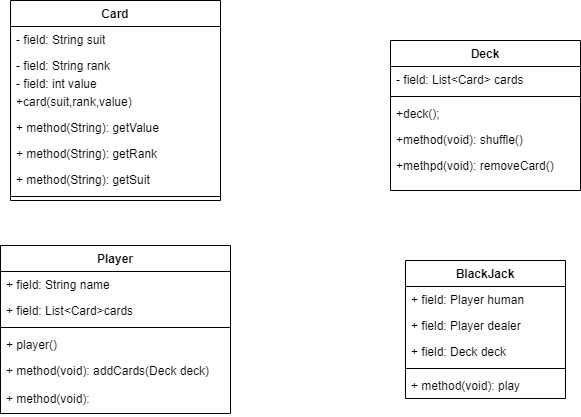

The diagram above was exported from draw.io. Its source (the exported page's mxGraphModel, read from the mxfile embedded in the PNG):
<mxGraphModel dx="1434" dy="790" grid="1" gridSize="10" guides="1" tooltips="1" connect="1" arrows="1" fold="1" page="1" pageScale="1" pageWidth="827" pageHeight="1169" math="0" shadow="0">
  <root>
    <mxCell id="0" />
    <mxCell id="1" parent="0" />
    <mxCell id="LRFWqNnq46JUcUMw9pSd-4" value="Card" style="swimlane;fontStyle=1;align=center;verticalAlign=top;childLayout=stackLayout;horizontal=1;startSize=26;horizontalStack=0;resizeParent=1;resizeParentMax=0;resizeLast=0;collapsible=1;marginBottom=0;whiteSpace=wrap;html=1;" parent="1" vertex="1">
      <mxGeometry x="150" y="170" width="210" height="200" as="geometry" />
    </mxCell>
    <mxCell id="LRFWqNnq46JUcUMw9pSd-5" value="- field: String suit" style="text;strokeColor=none;fillColor=none;align=left;verticalAlign=top;spacingLeft=4;spacingRight=4;overflow=hidden;rotatable=0;points=[[0,0.5],[1,0.5]];portConstraint=eastwest;whiteSpace=wrap;html=1;" parent="LRFWqNnq46JUcUMw9pSd-4" vertex="1">
      <mxGeometry y="26" width="210" height="26" as="geometry" />
    </mxCell>
    <mxCell id="LRFWqNnq46JUcUMw9pSd-10" value="- field: String rank" style="text;strokeColor=none;fillColor=none;align=left;verticalAlign=top;spacingLeft=4;spacingRight=4;overflow=hidden;rotatable=0;points=[[0,0.5],[1,0.5]];portConstraint=eastwest;whiteSpace=wrap;html=1;" parent="LRFWqNnq46JUcUMw9pSd-4" vertex="1">
      <mxGeometry y="52" width="210" height="18" as="geometry" />
    </mxCell>
    <mxCell id="LRFWqNnq46JUcUMw9pSd-11" value="- field: int value" style="text;strokeColor=none;fillColor=none;align=left;verticalAlign=top;spacingLeft=4;spacingRight=4;overflow=hidden;rotatable=0;points=[[0,0.5],[1,0.5]];portConstraint=eastwest;whiteSpace=wrap;html=1;" parent="LRFWqNnq46JUcUMw9pSd-4" vertex="1">
      <mxGeometry y="70" width="210" height="18" as="geometry" />
    </mxCell>
    <mxCell id="LRFWqNnq46JUcUMw9pSd-12" value="+card(suit,rank,value)" style="text;strokeColor=none;fillColor=none;align=left;verticalAlign=top;spacingLeft=4;spacingRight=4;overflow=hidden;rotatable=0;points=[[0,0.5],[1,0.5]];portConstraint=eastwest;whiteSpace=wrap;html=1;" parent="LRFWqNnq46JUcUMw9pSd-4" vertex="1">
      <mxGeometry y="88" width="210" height="26" as="geometry" />
    </mxCell>
    <mxCell id="LRFWqNnq46JUcUMw9pSd-8" value="+ method(String): getValue" style="text;strokeColor=none;fillColor=none;align=left;verticalAlign=top;spacingLeft=4;spacingRight=4;overflow=hidden;rotatable=0;points=[[0,0.5],[1,0.5]];portConstraint=eastwest;whiteSpace=wrap;html=1;" parent="LRFWqNnq46JUcUMw9pSd-4" vertex="1">
      <mxGeometry y="114" width="210" height="26" as="geometry" />
    </mxCell>
    <mxCell id="LRFWqNnq46JUcUMw9pSd-9" value="+ method(String): getRank" style="text;strokeColor=none;fillColor=none;align=left;verticalAlign=top;spacingLeft=4;spacingRight=4;overflow=hidden;rotatable=0;points=[[0,0.5],[1,0.5]];portConstraint=eastwest;whiteSpace=wrap;html=1;" parent="LRFWqNnq46JUcUMw9pSd-4" vertex="1">
      <mxGeometry y="140" width="210" height="26" as="geometry" />
    </mxCell>
    <mxCell id="LRFWqNnq46JUcUMw9pSd-7" value="+ method(String): getSuit" style="text;strokeColor=none;fillColor=none;align=left;verticalAlign=top;spacingLeft=4;spacingRight=4;overflow=hidden;rotatable=0;points=[[0,0.5],[1,0.5]];portConstraint=eastwest;whiteSpace=wrap;html=1;" parent="LRFWqNnq46JUcUMw9pSd-4" vertex="1">
      <mxGeometry y="166" width="210" height="26" as="geometry" />
    </mxCell>
    <mxCell id="LRFWqNnq46JUcUMw9pSd-6" value="" style="line;strokeWidth=1;fillColor=none;align=left;verticalAlign=middle;spacingTop=-1;spacingLeft=3;spacingRight=3;rotatable=0;labelPosition=right;points=[];portConstraint=eastwest;strokeColor=inherit;" parent="LRFWqNnq46JUcUMw9pSd-4" vertex="1">
      <mxGeometry y="192" width="210" height="8" as="geometry" />
    </mxCell>
    <mxCell id="LRFWqNnq46JUcUMw9pSd-13" value="Deck" style="swimlane;fontStyle=1;align=center;verticalAlign=top;childLayout=stackLayout;horizontal=1;startSize=26;horizontalStack=0;resizeParent=1;resizeParentMax=0;resizeLast=0;collapsible=1;marginBottom=0;whiteSpace=wrap;html=1;" parent="1" vertex="1">
      <mxGeometry x="530" y="210" width="190" height="150" as="geometry" />
    </mxCell>
    <mxCell id="LRFWqNnq46JUcUMw9pSd-14" value="- field: List&amp;lt;Card&amp;gt; cards" style="text;strokeColor=none;fillColor=none;align=left;verticalAlign=top;spacingLeft=4;spacingRight=4;overflow=hidden;rotatable=0;points=[[0,0.5],[1,0.5]];portConstraint=eastwest;whiteSpace=wrap;html=1;" parent="LRFWqNnq46JUcUMw9pSd-13" vertex="1">
      <mxGeometry y="26" width="190" height="26" as="geometry" />
    </mxCell>
    <mxCell id="LRFWqNnq46JUcUMw9pSd-15" value="" style="line;strokeWidth=1;fillColor=none;align=left;verticalAlign=middle;spacingTop=-1;spacingLeft=3;spacingRight=3;rotatable=0;labelPosition=right;points=[];portConstraint=eastwest;strokeColor=inherit;" parent="LRFWqNnq46JUcUMw9pSd-13" vertex="1">
      <mxGeometry y="52" width="190" height="8" as="geometry" />
    </mxCell>
    <mxCell id="LRFWqNnq46JUcUMw9pSd-16" value="+deck();" style="text;strokeColor=none;fillColor=none;align=left;verticalAlign=top;spacingLeft=4;spacingRight=4;overflow=hidden;rotatable=0;points=[[0,0.5],[1,0.5]];portConstraint=eastwest;whiteSpace=wrap;html=1;" parent="LRFWqNnq46JUcUMw9pSd-13" vertex="1">
      <mxGeometry y="60" width="190" height="26" as="geometry" />
    </mxCell>
    <mxCell id="LRFWqNnq46JUcUMw9pSd-19" value="+method(void): shuffle()" style="text;strokeColor=none;fillColor=none;align=left;verticalAlign=top;spacingLeft=4;spacingRight=4;overflow=hidden;rotatable=0;points=[[0,0.5],[1,0.5]];portConstraint=eastwest;whiteSpace=wrap;html=1;" parent="LRFWqNnq46JUcUMw9pSd-13" vertex="1">
      <mxGeometry y="86" width="190" height="26" as="geometry" />
    </mxCell>
    <mxCell id="LRFWqNnq46JUcUMw9pSd-17" value="+methpd(void): removeCard()" style="text;strokeColor=none;fillColor=none;align=left;verticalAlign=top;spacingLeft=4;spacingRight=4;overflow=hidden;rotatable=0;points=[[0,0.5],[1,0.5]];portConstraint=eastwest;whiteSpace=wrap;html=1;" parent="LRFWqNnq46JUcUMw9pSd-13" vertex="1">
      <mxGeometry y="112" width="190" height="38" as="geometry" />
    </mxCell>
    <mxCell id="LRFWqNnq46JUcUMw9pSd-20" value="Player" style="swimlane;fontStyle=1;align=center;verticalAlign=top;childLayout=stackLayout;horizontal=1;startSize=26;horizontalStack=0;resizeParent=1;resizeParentMax=0;resizeLast=0;collapsible=1;marginBottom=0;whiteSpace=wrap;html=1;" parent="1" vertex="1">
      <mxGeometry x="140" y="415" width="230" height="168" as="geometry" />
    </mxCell>
    <mxCell id="LRFWqNnq46JUcUMw9pSd-21" value="+ field: String name" style="text;strokeColor=none;fillColor=none;align=left;verticalAlign=top;spacingLeft=4;spacingRight=4;overflow=hidden;rotatable=0;points=[[0,0.5],[1,0.5]];portConstraint=eastwest;whiteSpace=wrap;html=1;" parent="LRFWqNnq46JUcUMw9pSd-20" vertex="1">
      <mxGeometry y="26" width="230" height="26" as="geometry" />
    </mxCell>
    <mxCell id="LRFWqNnq46JUcUMw9pSd-24" value="+ field: List&amp;lt;Card&amp;gt;cards" style="text;strokeColor=none;fillColor=none;align=left;verticalAlign=top;spacingLeft=4;spacingRight=4;overflow=hidden;rotatable=0;points=[[0,0.5],[1,0.5]];portConstraint=eastwest;whiteSpace=wrap;html=1;" parent="LRFWqNnq46JUcUMw9pSd-20" vertex="1">
      <mxGeometry y="52" width="230" height="26" as="geometry" />
    </mxCell>
    <mxCell id="LRFWqNnq46JUcUMw9pSd-22" value="" style="line;strokeWidth=1;fillColor=none;align=left;verticalAlign=middle;spacingTop=-1;spacingLeft=3;spacingRight=3;rotatable=0;labelPosition=right;points=[];portConstraint=eastwest;strokeColor=inherit;" parent="LRFWqNnq46JUcUMw9pSd-20" vertex="1">
      <mxGeometry y="78" width="230" height="8" as="geometry" />
    </mxCell>
    <mxCell id="LRFWqNnq46JUcUMw9pSd-23" value="+ player()" style="text;strokeColor=none;fillColor=none;align=left;verticalAlign=top;spacingLeft=4;spacingRight=4;overflow=hidden;rotatable=0;points=[[0,0.5],[1,0.5]];portConstraint=eastwest;whiteSpace=wrap;html=1;" parent="LRFWqNnq46JUcUMw9pSd-20" vertex="1">
      <mxGeometry y="86" width="230" height="26" as="geometry" />
    </mxCell>
    <mxCell id="LRFWqNnq46JUcUMw9pSd-25" value="+ method(void): addCards(Deck deck)" style="text;strokeColor=none;fillColor=none;align=left;verticalAlign=top;spacingLeft=4;spacingRight=4;overflow=hidden;rotatable=0;points=[[0,0.5],[1,0.5]];portConstraint=eastwest;whiteSpace=wrap;html=1;" parent="LRFWqNnq46JUcUMw9pSd-20" vertex="1">
      <mxGeometry y="112" width="230" height="28" as="geometry" />
    </mxCell>
    <mxCell id="LRFWqNnq46JUcUMw9pSd-26" value="+ method(void):" style="text;strokeColor=none;fillColor=none;align=left;verticalAlign=top;spacingLeft=4;spacingRight=4;overflow=hidden;rotatable=0;points=[[0,0.5],[1,0.5]];portConstraint=eastwest;whiteSpace=wrap;html=1;" parent="LRFWqNnq46JUcUMw9pSd-20" vertex="1">
      <mxGeometry y="140" width="230" height="28" as="geometry" />
    </mxCell>
    <mxCell id="LRFWqNnq46JUcUMw9pSd-27" value="BlackJack" style="swimlane;fontStyle=1;align=center;verticalAlign=top;childLayout=stackLayout;horizontal=1;startSize=26;horizontalStack=0;resizeParent=1;resizeParentMax=0;resizeLast=0;collapsible=1;marginBottom=0;whiteSpace=wrap;html=1;" parent="1" vertex="1">
      <mxGeometry x="545" y="430" width="160" height="138" as="geometry" />
    </mxCell>
    <mxCell id="LRFWqNnq46JUcUMw9pSd-28" value="+ field: Player human" style="text;strokeColor=none;fillColor=none;align=left;verticalAlign=top;spacingLeft=4;spacingRight=4;overflow=hidden;rotatable=0;points=[[0,0.5],[1,0.5]];portConstraint=eastwest;whiteSpace=wrap;html=1;" parent="LRFWqNnq46JUcUMw9pSd-27" vertex="1">
      <mxGeometry y="26" width="160" height="26" as="geometry" />
    </mxCell>
    <mxCell id="ixsJQtOWBx96vMAmv21O-1" value="+ field: Player dealer" style="text;strokeColor=none;fillColor=none;align=left;verticalAlign=top;spacingLeft=4;spacingRight=4;overflow=hidden;rotatable=0;points=[[0,0.5],[1,0.5]];portConstraint=eastwest;whiteSpace=wrap;html=1;" parent="LRFWqNnq46JUcUMw9pSd-27" vertex="1">
      <mxGeometry y="52" width="160" height="26" as="geometry" />
    </mxCell>
    <mxCell id="ixsJQtOWBx96vMAmv21O-2" value="+ field: Deck deck" style="text;strokeColor=none;fillColor=none;align=left;verticalAlign=top;spacingLeft=4;spacingRight=4;overflow=hidden;rotatable=0;points=[[0,0.5],[1,0.5]];portConstraint=eastwest;whiteSpace=wrap;html=1;" parent="LRFWqNnq46JUcUMw9pSd-27" vertex="1">
      <mxGeometry y="78" width="160" height="26" as="geometry" />
    </mxCell>
    <mxCell id="LRFWqNnq46JUcUMw9pSd-29" value="" style="line;strokeWidth=1;fillColor=none;align=left;verticalAlign=middle;spacingTop=-1;spacingLeft=3;spacingRight=3;rotatable=0;labelPosition=right;points=[];portConstraint=eastwest;strokeColor=inherit;" parent="LRFWqNnq46JUcUMw9pSd-27" vertex="1">
      <mxGeometry y="104" width="160" height="8" as="geometry" />
    </mxCell>
    <mxCell id="LRFWqNnq46JUcUMw9pSd-30" value="+ method(void): play" style="text;strokeColor=none;fillColor=none;align=left;verticalAlign=top;spacingLeft=4;spacingRight=4;overflow=hidden;rotatable=0;points=[[0,0.5],[1,0.5]];portConstraint=eastwest;whiteSpace=wrap;html=1;" parent="LRFWqNnq46JUcUMw9pSd-27" vertex="1">
      <mxGeometry y="112" width="160" height="26" as="geometry" />
    </mxCell>
  </root>
</mxGraphModel>